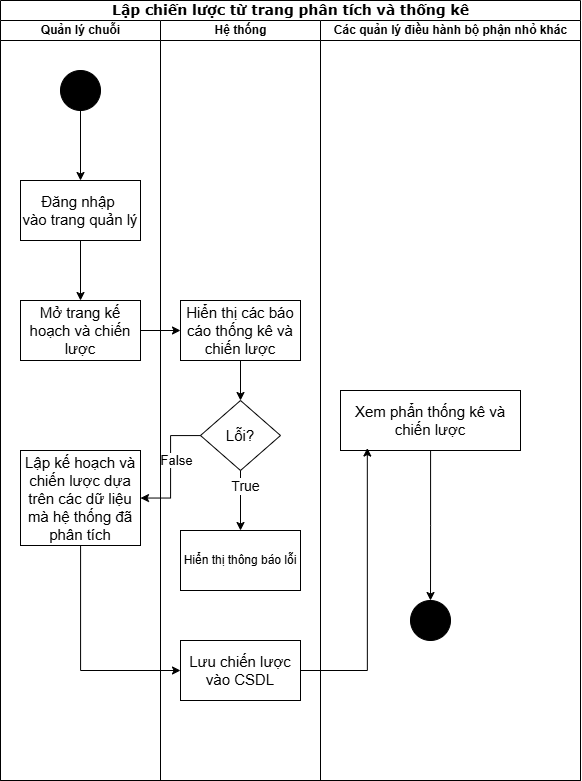

The diagram above was exported from draw.io. Its source (the exported page's mxGraphModel, read from the mxfile embedded in the PNG):
<mxGraphModel dx="1615" dy="832" grid="1" gridSize="10" guides="1" tooltips="1" connect="1" arrows="1" fold="1" page="1" pageScale="1" pageWidth="1100" pageHeight="850" background="none" math="0" shadow="0">
  <root>
    <mxCell id="0" />
    <mxCell id="1" parent="0" />
    <mxCell id="77e6c97f196da883-1" value="&lt;font style=&quot;font-size: 14px;&quot;&gt;Lập chiến lược từ trang phân tích và thống kê&lt;/font&gt;" style="swimlane;html=1;childLayout=stackLayout;startSize=20;rounded=0;shadow=0;labelBackgroundColor=none;strokeWidth=1;fontFamily=Verdana;fontSize=8;align=center;" parent="1" vertex="1">
      <mxGeometry x="150" y="90" width="580" height="780" as="geometry" />
    </mxCell>
    <mxCell id="77e6c97f196da883-3" value="Quản lý chuỗi" style="swimlane;html=1;startSize=20;" parent="77e6c97f196da883-1" vertex="1">
      <mxGeometry y="20" width="160" height="760" as="geometry" />
    </mxCell>
    <mxCell id="7euupnQB1jcQcQU1akQz-1" value="" style="ellipse;whiteSpace=wrap;html=1;aspect=fixed;fillColor=#000000;" parent="77e6c97f196da883-3" vertex="1">
      <mxGeometry x="60" y="50" width="40" height="40" as="geometry" />
    </mxCell>
    <mxCell id="bqyyIExVzM9NJsqMzg9l-40" value="&lt;font style=&quot;font-size: 15px;&quot;&gt;Đăng nhập&amp;nbsp;&lt;/font&gt;&lt;div&gt;&lt;font style=&quot;font-size: 15px;&quot;&gt;vào trang quản lý&lt;/font&gt;&lt;/div&gt;" style="rounded=0;whiteSpace=wrap;html=1;" vertex="1" parent="77e6c97f196da883-3">
      <mxGeometry x="20" y="160" width="120" height="60" as="geometry" />
    </mxCell>
    <mxCell id="7euupnQB1jcQcQU1akQz-2" style="edgeStyle=orthogonalEdgeStyle;rounded=0;orthogonalLoop=1;jettySize=auto;html=1;" parent="77e6c97f196da883-3" source="7euupnQB1jcQcQU1akQz-1" edge="1" target="bqyyIExVzM9NJsqMzg9l-40">
      <mxGeometry relative="1" as="geometry">
        <mxPoint x="80" y="150" as="targetPoint" />
      </mxGeometry>
    </mxCell>
    <mxCell id="bqyyIExVzM9NJsqMzg9l-56" value="&lt;font style=&quot;font-size: 15px;&quot;&gt;Lập kế hoạch và chiến lược dựa trên các dữ liệu mà hệ thống đã phân tích&lt;/font&gt;" style="rounded=0;whiteSpace=wrap;html=1;" vertex="1" parent="77e6c97f196da883-3">
      <mxGeometry x="20" y="430" width="120" height="95" as="geometry" />
    </mxCell>
    <mxCell id="7euupnQB1jcQcQU1akQz-15" value="Hệ thống" style="swimlane;html=1;startSize=20;" parent="77e6c97f196da883-1" vertex="1">
      <mxGeometry x="160" y="20" width="160" height="760" as="geometry" />
    </mxCell>
    <mxCell id="bqyyIExVzM9NJsqMzg9l-46" value="&lt;font style=&quot;font-size: 15px;&quot;&gt;Hiển thị các báo cáo thống kê và chiến lược&lt;/font&gt;" style="rounded=0;whiteSpace=wrap;html=1;" vertex="1" parent="7euupnQB1jcQcQU1akQz-15">
      <mxGeometry x="20" y="280" width="120" height="60" as="geometry" />
    </mxCell>
    <mxCell id="bqyyIExVzM9NJsqMzg9l-51" value="&lt;span style=&quot;font-size: 15px;&quot;&gt;Lỗi?&lt;/span&gt;" style="rhombus;whiteSpace=wrap;html=1;" vertex="1" parent="7euupnQB1jcQcQU1akQz-15">
      <mxGeometry x="40" y="380" width="80" height="70" as="geometry" />
    </mxCell>
    <mxCell id="bqyyIExVzM9NJsqMzg9l-47" style="edgeStyle=orthogonalEdgeStyle;rounded=0;orthogonalLoop=1;jettySize=auto;html=1;" edge="1" parent="7euupnQB1jcQcQU1akQz-15" source="bqyyIExVzM9NJsqMzg9l-46" target="bqyyIExVzM9NJsqMzg9l-51">
      <mxGeometry relative="1" as="geometry">
        <mxPoint x="80" y="410" as="targetPoint" />
      </mxGeometry>
    </mxCell>
    <mxCell id="bqyyIExVzM9NJsqMzg9l-63" value="&lt;font style=&quot;font-size: 15px;&quot;&gt;Lưu chiến lược vào CSDL&lt;/font&gt;" style="rounded=0;whiteSpace=wrap;html=1;" vertex="1" parent="7euupnQB1jcQcQU1akQz-15">
      <mxGeometry x="20" y="620" width="120" height="60" as="geometry" />
    </mxCell>
    <mxCell id="77e6c97f196da883-4" value="Các quản lý điều hành bộ phận nhỏ khác" style="swimlane;html=1;startSize=20;" parent="77e6c97f196da883-1" vertex="1">
      <mxGeometry x="320" y="20" width="260" height="760" as="geometry" />
    </mxCell>
    <mxCell id="bqyyIExVzM9NJsqMzg9l-66" style="edgeStyle=orthogonalEdgeStyle;rounded=0;orthogonalLoop=1;jettySize=auto;html=1;" edge="1" parent="77e6c97f196da883-4" source="bqyyIExVzM9NJsqMzg9l-65">
      <mxGeometry relative="1" as="geometry">
        <mxPoint x="110" y="580" as="targetPoint" />
      </mxGeometry>
    </mxCell>
    <mxCell id="bqyyIExVzM9NJsqMzg9l-65" value="&lt;font style=&quot;font-size: 15px;&quot;&gt;Xem phẩn thống kê và chiến lược&lt;/font&gt;" style="rounded=0;whiteSpace=wrap;html=1;" vertex="1" parent="77e6c97f196da883-4">
      <mxGeometry x="20" y="370" width="180" height="60" as="geometry" />
    </mxCell>
    <mxCell id="bqyyIExVzM9NJsqMzg9l-67" value="" style="ellipse;whiteSpace=wrap;html=1;aspect=fixed;fillColor=#000000;" vertex="1" parent="77e6c97f196da883-4">
      <mxGeometry x="90" y="580" width="40" height="40" as="geometry" />
    </mxCell>
    <mxCell id="bqyyIExVzM9NJsqMzg9l-53" style="edgeStyle=orthogonalEdgeStyle;rounded=0;orthogonalLoop=1;jettySize=auto;html=1;" edge="1" parent="77e6c97f196da883-1" source="bqyyIExVzM9NJsqMzg9l-51" target="bqyyIExVzM9NJsqMzg9l-56">
      <mxGeometry relative="1" as="geometry">
        <mxPoint x="120" y="475" as="targetPoint" />
      </mxGeometry>
    </mxCell>
    <mxCell id="bqyyIExVzM9NJsqMzg9l-54" value="&lt;font style=&quot;font-size: 13px;&quot;&gt;False&lt;/font&gt;" style="edgeLabel;html=1;align=center;verticalAlign=middle;resizable=0;points=[];" vertex="1" connectable="0" parent="bqyyIExVzM9NJsqMzg9l-53">
      <mxGeometry x="0.2166" y="-2" relative="1" as="geometry">
        <mxPoint x="7" y="-20" as="offset" />
      </mxGeometry>
    </mxCell>
    <mxCell id="bqyyIExVzM9NJsqMzg9l-62" style="edgeStyle=orthogonalEdgeStyle;rounded=0;orthogonalLoop=1;jettySize=auto;html=1;" edge="1" parent="77e6c97f196da883-1" source="bqyyIExVzM9NJsqMzg9l-56" target="bqyyIExVzM9NJsqMzg9l-63">
      <mxGeometry relative="1" as="geometry">
        <mxPoint x="210" y="730" as="targetPoint" />
        <Array as="points">
          <mxPoint x="80" y="670" />
        </Array>
      </mxGeometry>
    </mxCell>
    <mxCell id="bqyyIExVzM9NJsqMzg9l-64" style="edgeStyle=orthogonalEdgeStyle;rounded=0;orthogonalLoop=1;jettySize=auto;html=1;entryX=0.149;entryY=0.959;entryDx=0;entryDy=0;entryPerimeter=0;" edge="1" parent="77e6c97f196da883-1" source="bqyyIExVzM9NJsqMzg9l-63" target="bqyyIExVzM9NJsqMzg9l-65">
      <mxGeometry relative="1" as="geometry">
        <mxPoint x="360" y="440" as="targetPoint" />
      </mxGeometry>
    </mxCell>
    <mxCell id="bqyyIExVzM9NJsqMzg9l-45" style="edgeStyle=orthogonalEdgeStyle;rounded=0;orthogonalLoop=1;jettySize=auto;html=1;" edge="1" parent="1" source="bqyyIExVzM9NJsqMzg9l-44" target="bqyyIExVzM9NJsqMzg9l-46">
      <mxGeometry relative="1" as="geometry">
        <mxPoint x="340" y="420" as="targetPoint" />
      </mxGeometry>
    </mxCell>
    <mxCell id="bqyyIExVzM9NJsqMzg9l-44" value="&lt;font style=&quot;font-size: 15px;&quot;&gt;Mở trang kế hoạch và chiến lược&lt;/font&gt;" style="rounded=0;whiteSpace=wrap;html=1;" vertex="1" parent="1">
      <mxGeometry x="170" y="390" width="120" height="60" as="geometry" />
    </mxCell>
    <mxCell id="bqyyIExVzM9NJsqMzg9l-43" style="edgeStyle=orthogonalEdgeStyle;rounded=0;orthogonalLoop=1;jettySize=auto;html=1;" edge="1" parent="1" source="bqyyIExVzM9NJsqMzg9l-40" target="bqyyIExVzM9NJsqMzg9l-44">
      <mxGeometry relative="1" as="geometry">
        <mxPoint x="230" y="420" as="targetPoint" />
      </mxGeometry>
    </mxCell>
    <mxCell id="bqyyIExVzM9NJsqMzg9l-58" value="Hiển thị thông báo lỗi" style="rounded=0;whiteSpace=wrap;html=1;" vertex="1" parent="1">
      <mxGeometry x="330" y="620" width="120" height="60" as="geometry" />
    </mxCell>
    <mxCell id="bqyyIExVzM9NJsqMzg9l-57" style="edgeStyle=orthogonalEdgeStyle;rounded=0;orthogonalLoop=1;jettySize=auto;html=1;" edge="1" parent="1" source="bqyyIExVzM9NJsqMzg9l-51" target="bqyyIExVzM9NJsqMzg9l-58">
      <mxGeometry relative="1" as="geometry">
        <mxPoint x="390" y="650" as="targetPoint" />
      </mxGeometry>
    </mxCell>
    <mxCell id="bqyyIExVzM9NJsqMzg9l-60" value="&lt;font style=&quot;font-size: 14px;&quot;&gt;True&lt;/font&gt;" style="edgeLabel;html=1;align=center;verticalAlign=middle;resizable=0;points=[];" vertex="1" connectable="0" parent="bqyyIExVzM9NJsqMzg9l-57">
      <mxGeometry x="-0.493" y="4" relative="1" as="geometry">
        <mxPoint as="offset" />
      </mxGeometry>
    </mxCell>
  </root>
</mxGraphModel>